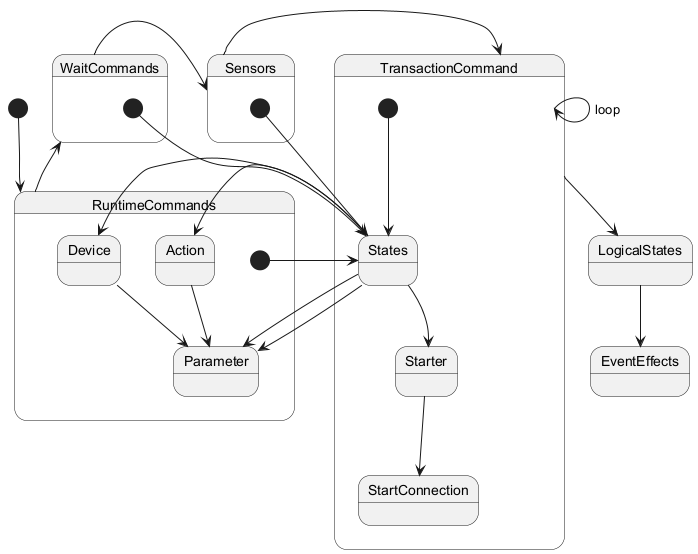

The diagram above was rendered by PlantUML. Its source (embedded in the PNG):
@startuml
[*] --> RuntimeCommands
RuntimeCommands --> WaitCommands
WaitCommands --> Sensors
Sensors --> TransactionCommand
TransactionCommand --> LogicalStates
LogicalStates --> EventEffects
TransactionCommand --> TransactionCommand : loop

state TransactionCommand {
  [*] --> States
  States --> Starter
  Starter --> StartConnection
}

state RuntimeCommands {
  [*] --> States
  States --> Action
  Action --> Parameter
  States --> Device
  Device --> Parameter
}

state WaitCommands {
  [*] --> States
  States --> Parameter
}

state Sensors {
  [*] --> States
  States --> Parameter
}

@enduml